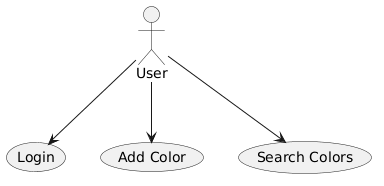

The diagram above was rendered by PlantUML. Its source (embedded in the PNG):
@startuml
actor User

User --> (Login)
User --> (Add Color)
User --> (Search Colors)
@enduml